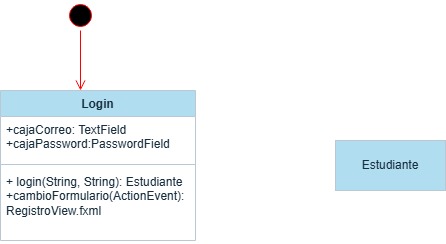

The diagram above was exported from draw.io. Its source (the exported page's mxGraphModel, read from the mxfile embedded in the PNG):
<mxGraphModel dx="1500" dy="580" grid="1" gridSize="10" guides="1" tooltips="1" connect="1" arrows="1" fold="1" page="1" pageScale="1" pageWidth="827" pageHeight="1169" math="0" shadow="0">
  <root>
    <mxCell id="0" />
    <mxCell id="1" parent="0" />
    <mxCell id="3Zhc9PY0ichpwX5DTXBB-26" parent="1" style="html=1;whiteSpace=wrap;strokeColor=#BAC8D3;fontColor=#182E3E;fillColor=#B1DDF0;" value="Estudiante" vertex="1">
      <mxGeometry height="50" width="110" x="660" y="180" as="geometry" />
    </mxCell>
    <mxCell id="3Zhc9PY0ichpwX5DTXBB-27" parent="1" style="ellipse;html=1;shape=startState;fillColor=#000000;strokeColor=#ff0000;fontColor=#182E3E;" value="" vertex="1">
      <mxGeometry height="30" width="30" x="390" y="40" as="geometry" />
    </mxCell>
    <mxCell id="3Zhc9PY0ichpwX5DTXBB-28" edge="1" parent="1" source="3Zhc9PY0ichpwX5DTXBB-27" style="edgeStyle=orthogonalEdgeStyle;html=1;verticalAlign=bottom;endArrow=open;endSize=8;strokeColor=#ff0000;rounded=0;fontColor=#FFFFFF;" value="">
      <mxGeometry relative="1" as="geometry">
        <mxPoint x="405" y="130" as="targetPoint" />
      </mxGeometry>
    </mxCell>
    <mxCell id="3Zhc9PY0ichpwX5DTXBB-29" parent="1" style="swimlane;fontStyle=1;align=center;verticalAlign=top;childLayout=stackLayout;horizontal=1;startSize=26;horizontalStack=0;resizeParent=1;resizeParentMax=0;resizeLast=0;collapsible=1;marginBottom=0;whiteSpace=wrap;html=1;strokeColor=#BAC8D3;fontColor=#182E3E;fillColor=#B1DDF0;" value="Login" vertex="1">
      <mxGeometry height="150" width="195" x="325" y="130" as="geometry" />
    </mxCell>
    <mxCell id="3Zhc9PY0ichpwX5DTXBB-30" parent="3Zhc9PY0ichpwX5DTXBB-29" style="text;strokeColor=none;fillColor=none;align=left;verticalAlign=top;spacingLeft=4;spacingRight=4;overflow=hidden;rotatable=0;points=[[0,0.5],[1,0.5]];portConstraint=eastwest;whiteSpace=wrap;html=1;fontColor=#182E3E;" value="+cajaCorreo: TextField&lt;div&gt;+cajaPassword:PasswordField&lt;/div&gt;" vertex="1">
      <mxGeometry height="44" width="195" y="26" as="geometry" />
    </mxCell>
    <mxCell id="3Zhc9PY0ichpwX5DTXBB-31" parent="3Zhc9PY0ichpwX5DTXBB-29" style="line;strokeWidth=1;fillColor=none;align=left;verticalAlign=middle;spacingTop=-1;spacingLeft=3;spacingRight=3;rotatable=0;labelPosition=right;points=[];portConstraint=eastwest;strokeColor=inherit;fontColor=#182E3E;" value="" vertex="1">
      <mxGeometry height="8" width="195" y="70" as="geometry" />
    </mxCell>
    <mxCell id="3Zhc9PY0ichpwX5DTXBB-32" parent="3Zhc9PY0ichpwX5DTXBB-29" style="text;strokeColor=none;fillColor=none;align=left;verticalAlign=top;spacingLeft=4;spacingRight=4;overflow=hidden;rotatable=0;points=[[0,0.5],[1,0.5]];portConstraint=eastwest;whiteSpace=wrap;html=1;fontColor=#182E3E;" value="+ login(String, String): Estudiante&lt;div&gt;+cambioFormulario(ActionEvent): RegistroView.fxml&lt;/div&gt;" vertex="1">
      <mxGeometry height="72" width="195" y="78" as="geometry" />
    </mxCell>
  </root>
</mxGraphModel>